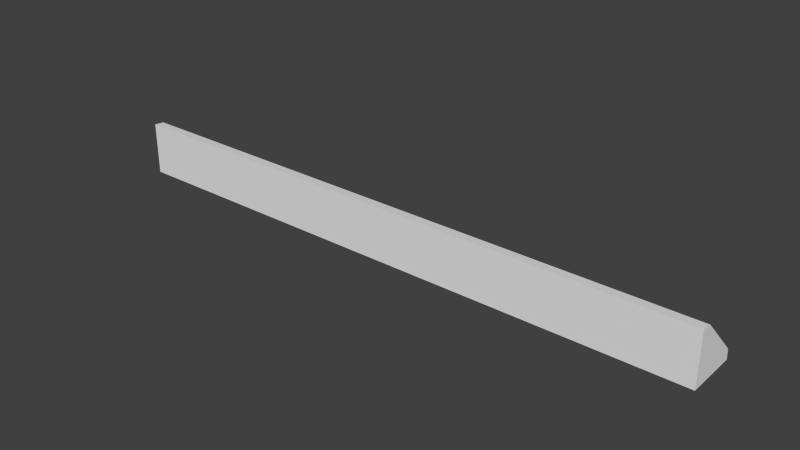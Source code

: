 # Source: Detail_C3.blend  (saved by Blender 2.76.0; exported with 4.5.12 LTS)
import bpy
from mathutils import Matrix  # noqa: F401  (used for matrix-valued properties, if any)

bpy.ops.wm.read_factory_settings(use_empty=True)
scene = bpy.context.scene
scene.name = 'Scene'

# ---- collections
col_collection_1 = bpy.data.collections.new('Collection 1'); scene.collection.children.link(col_collection_1)

# ---- world
world_world = bpy.data.worlds.new('World'); scene.world = world_world
world_world.color = (0.05088, 0.05088, 0.05088)
world_world.use_sun_shadow = False
world_world.sun_shadow_jitter_overblur = 0.0
world_world.cycles.sampling_method = 'MANUAL'
world_world.cycles.sample_map_resolution = 256

# ---- meshes
me_base_point = bpy.data.meshes.new('Base Point')
me_base_point.from_pydata([(0.0, 0.0, 0.0)], [], [])
me_base_point.use_remesh_preserve_volume = False
me_base_point.use_remesh_preserve_attributes = False
me_base_point.use_mirror_vertex_groups = False
me_base_point.update()
me_new_mesh = bpy.data.meshes.new('New Mesh')
me_new_mesh.from_pydata([(0.0, 0.0, 0.0), (0.508, 5.728e-08, -2.735e-08), (3.725e-09, -9.875e-07, 0.04445), (1.863e-09, 0.008671, 0.0436), (0.508, 0.008671, 0.0436), (-1.863e-09, 0.04359, 0.008685), (0.508, 0.04359, 0.008685), (-3.725e-09, 0.04445, 1.687e-05), (0.508, 0.04445, 1.686e-05), (0.508, -9.426e-07, 0.04445), (0.4572, 5.578e-08, -2.884e-08), (0.4572, 0.008671, 0.0436), (0.4572, 0.04359, 0.008685), (0.4572, -9.65e-07, 0.04445), (0.4572, 0.04445, 1.686e-05), (0.04572, 3.992e-09, -1.298e-09), (0.04572, 0.008671, 0.0436), (0.04572, 0.04359, 0.008685), (0.04572, -9.875e-07, 0.04445), (0.04572, 0.04445, 1.687e-05), (0.4572, 0.03969, 0.004778), (0.4572, 0.004762, 0.03969), (0.04572, 0.004762, 0.03969), (0.04572, 0.03969, 0.004778), (0.4572, 0.005757, 0.03469), (0.04572, 0.005757, 0.03469), (0.4572, 0.006107, 0.03644), (0.04572, 0.006107, 0.03644), (0.4572, 0.005757, 0.0382), (0.04572, 0.005757, 0.0382), (0.4572, 0.004762, 0.03969), (0.04572, 0.004762, 0.03969), (0.04572, 0.03319, 0.004778), (0.4572, 0.03319, 0.004778), (0.04572, 0.03468, 0.005773), (0.4572, 0.03468, 0.005773), (0.04572, 0.03644, 0.006122), (0.4572, 0.03644, 0.006122), (0.04572, 0.0382, 0.005773), (0.4572, 0.0382, 0.005773), (0.04572, 0.03969, 0.004778), (0.4572, 0.03969, 0.004778), (0.4572, 0.004762, 0.0332), (0.04572, 0.004762, 0.0332), (0.04994, 0.002758, 0.03769), (0.04994, 0.03768, 0.002775), (0.04895, 0.003811, 0.03874), (0.04895, 0.03874, 0.003828), (0.04747, 0.004515, 0.03944), (0.04747, 0.03944, 0.004531), (0.04572, 0.004762, 0.03969), (0.04572, 0.03969, 0.004778), (0.4526, 0.03644, 0.001533), (0.4526, 0.001516, 0.03644), (0.453, 0.03768, 0.002775), (0.453, 0.002758, 0.03769), (0.454, 0.03874, 0.003828), (0.454, 0.003811, 0.03874), (0.4555, 0.03944, 0.004531), (0.4555, 0.004515, 0.03944), (0.4572, 0.03969, 0.004778), (0.4572, 0.004762, 0.03969), (0.05029, 0.001516, 0.03644), (0.05029, 0.03644, 0.001533)], [], [(10, 1, 9, 13), (13, 9, 4, 11), (17, 5, 3, 16), (12, 6, 8, 14), (15, 0, 7, 19), (1, 10, 14, 8), (17, 12, 14, 19), (6, 12, 11, 4), (18, 13, 11, 16), (15, 10, 13, 18), (0, 15, 18, 2), (2, 18, 16, 3), (5, 17, 19, 7), (10, 15, 19, 14), (11, 12, 20, 21), (12, 17, 23, 20), (17, 16, 22, 23), (16, 11, 21, 22), (25, 24, 42, 43), (27, 26, 24, 25), (29, 28, 26, 27), (31, 30, 28, 29), (32, 33, 35, 34), (34, 35, 37, 36), (36, 37, 39, 38), (38, 39, 41, 40), (45, 44, 62, 63), (47, 46, 44, 45), (49, 48, 46, 47), (51, 50, 48, 49), (52, 53, 55, 54), (54, 55, 57, 56), (56, 57, 59, 58), (58, 59, 61, 60), (32, 43, 42, 33), (0, 2, 3, 5, 7), (1, 8, 6, 4, 9)])
me_new_mesh.polygons.foreach_set('use_smooth', [0, 0, 0, 0, 0, 0, 0, 0, 0, 0, 0, 0, 0, 0, 0, 0, 0, 0, 1, 1, 1, 1, 1, 1, 1, 1, 1, 1, 1, 1, 1, 1, 1, 1, 0, 0, 0])
_k = {(0, 2): 1.0, (1, 9): 1.0, (1, 8): 1.0, (0, 7): 1.0, (2, 3): 1.0, (4, 9): 1.0, (5, 7): 1.0, (6, 8): 1.0, (2, 18): 1.0, (7, 19): 1.0, (9, 13): 1.0, (8, 14): 1.0, (13, 18): 1.0, (14, 19): 1.0}
me_new_mesh.attributes.new('crease_edge', 'FLOAT', 'EDGE').data.foreach_set('value', [_k.get((min(e.vertices), max(e.vertices)), 0.0) for e in me_new_mesh.edges])
_uv = me_new_mesh.uv_layers.new(name='UVMap')
_uv.uv.foreach_set('vector', [1.3, 0.7377, 1.5, 0.7377, 1.5, 1.103, 1.3, 1.103, -0.3, 0.05467, -0.5, 0.05467, -0.5, -0.01619, -0.3, -0.01619, 1.32, 1.174, 1.5, 1.174, 1.5, 1.5, 1.32, 1.5, -0.3, 1.174, -0.5, 1.174, -0.5, 1.103, -0.3, 1.103, 1.32, 0.3725, 1.5, 0.3725, 1.5, 0.7377, 1.32, 0.7377, -0.5, 0.3725, -0.3, 0.3725, -0.3, 0.7377, -0.5, 0.7377, 1.32, 1.174, -0.3, 1.174, -0.3, 1.103, 1.32, 1.103, -0.5, 1.174, -0.3, 1.174, -0.3, 1.5, -0.5, 1.5, 1.32, 0.05467, -0.3, 0.05467, -0.3, -0.01619, 1.32, -0.01619, -0.32, 0.7377, 1.3, 0.7377, 1.3, 1.103, -0.32, 1.103, -0.5, 0.7377, -0.32, 0.7377, -0.32, 1.103, -0.5, 1.103, 1.5, 0.05467, 1.32, 0.05467, 1.32, -0.01619, 1.5, -0.01619, 1.5, 1.174, 1.32, 1.174, 1.32, 1.103, 1.5, 1.103, -0.3, 0.3725, 1.32, 0.3725, 1.32, 0.7377, -0.3, 0.7377, 0.2391, -0.06949, 0.04467, -0.06949, 0.04467, -0.1148, 0.2391, -0.1148, 1.12, -0.4343, -0.5, -0.4343, -0.5, -0.4679, 1.12, -0.4679, -0.1498, -0.1148, 0.04466, -0.1148, 0.04467, -0.06949, -0.1497, -0.06949, 1.12, -0.4679, -0.5, -0.4679, -0.5, -0.5, 1.12, -0.5, -0.5, 0.09652, 1.12, 0.09652, 1.12, 0.1074, -0.5, 0.1074, -0.5, 0.08266, 1.12, 0.08266, 1.12, 0.09652, -0.5, 0.09652, -0.5, 0.06796, 1.12, 0.06796, 1.12, 0.08266, -0.5, 0.08266, -0.5, 0.05467, 1.12, 0.05467, 1.12, 0.06796, -0.5, 0.06796, -0.5, -0.06948, 1.12, -0.06949, 1.12, -0.05689, -0.5, -0.05689, -0.5, -0.05689, 1.12, -0.05689, 1.12, -0.04234, -0.5, -0.04234, -0.5, -0.04234, 1.12, -0.04234, 1.12, -0.02805, -0.5, -0.02805, -0.5, -0.02805, 1.12, -0.02805, 1.12, -0.01619, -0.5, -0.01619, -0.1498, -0.1294, 0.04466, -0.1294, 0.04466, -0.1148, -0.1497, -0.1148, -0.1498, -0.1421, 0.04466, -0.1421, 0.04466, -0.1294, -0.1498, -0.1294, 0.2015, -0.1565, 0.04549, -0.1565, 0.04782, -0.1687, 0.2038, -0.1687, 0.2007, -0.1421, 0.04467, -0.1421, 0.04549, -0.1565, 0.2015, -0.1565, 0.04467, -0.1421, 0.2391, -0.1421, 0.2391, -0.1275, 0.04467, -0.1275, 0.04467, -0.1275, 0.2391, -0.1275, 0.2391, -0.1148, 0.04467, -0.1148, 0.04467, -0.1421, -0.1113, -0.1421, -0.1137, -0.1543, 0.04233, -0.1543, 0.04233, -0.1543, -0.1137, -0.1543, -0.1145, -0.1687, 0.04151, -0.1687, -0.5, 0.3725, -0.5, 0.1074, 1.12, 0.1074, 1.12, 0.3725, -0.4997, -0.4343, -0.3249, -0.4343, -0.3283, -0.3632, -0.4659, -0.07649, -0.5, -0.06949, -0.1501, -0.4343, -0.1498, -0.06949, -0.1839, -0.07649, -0.3214, -0.3632, -0.3249, -0.4343])
me_new_mesh.materials.append(None)
me_new_mesh.use_remesh_preserve_volume = False
me_new_mesh.use_remesh_preserve_attributes = False
me_new_mesh.use_mirror_vertex_groups = False
me_new_mesh.update()
me_cage = bpy.data.meshes.new('CAGE')
me_cage.from_pydata([(0.0, 0.0, 0.0), (0.0, 0.6096, 0.0), (0.6096, 0.6096, 0.0), (0.6096, 0.0, 0.0), (0.0, 0.0, 0.6096), (0.0, 0.6096, 0.6096), (0.6096, 0.6096, 0.6096), (0.6096, 0.0, 0.6096)], [], [(0, 1, 2, 3), (4, 7, 6, 5), (0, 4, 5, 1), (1, 5, 6, 2), (2, 6, 7, 3), (4, 0, 3, 7)])
me_cage.use_remesh_preserve_volume = False
me_cage.use_remesh_preserve_attributes = False
me_cage.use_mirror_vertex_groups = False
me_cage.update()

# ---- objects
ob_bpassembly_new_assembly = bpy.data.objects.new('BPASSEMBLY.New Assembly', me_base_point)
ob_vpdimz_new_assembly = bpy.data.objects.new('VPDIMZ.New Assembly', None)
ob_vpdimy_new_assembly = bpy.data.objects.new('VPDIMY.New Assembly', None)
ob_vpdimx_new_assembly = bpy.data.objects.new('VPDIMX.New Assembly', None)
ob_mesh_new_assembly_new_mesh = bpy.data.objects.new('MESH.New Assembly.New Mesh', me_new_mesh)
ob_cage_new_assembly_cage = bpy.data.objects.new('CAGE.New Assembly.CAGE', me_cage)

# ---- transforms, parenting, visibility, modifiers, constraints
ob_bpassembly_new_assembly.location = (0.0, 0.0, 0.0)
ob_bpassembly_new_assembly.lineart.crease_threshold = 0.0
ob_vpdimz_new_assembly.parent = ob_bpassembly_new_assembly
ob_vpdimz_new_assembly.location = (0.0, 0.0, 0.04445)
ob_vpdimz_new_assembly.lock_location = (True, True, True)
ob_vpdimz_new_assembly.empty_display_size = 0.3048
ob_vpdimz_new_assembly.empty_image_offset = (0.0, 0.0)
ob_vpdimz_new_assembly.lineart.crease_threshold = 0.0
ob_vpdimy_new_assembly.parent = ob_bpassembly_new_assembly
ob_vpdimy_new_assembly.location = (0.0, 0.04445, 0.0)
ob_vpdimy_new_assembly.lock_location = (True, True, True)
ob_vpdimy_new_assembly.empty_display_size = 0.3048
ob_vpdimy_new_assembly.empty_image_offset = (0.0, 0.0)
ob_vpdimy_new_assembly.lineart.crease_threshold = 0.0
ob_vpdimx_new_assembly.parent = ob_bpassembly_new_assembly
ob_vpdimx_new_assembly.location = (0.508, 0.0, 0.0)
ob_vpdimx_new_assembly.lock_location = (False, True, True)
ob_vpdimx_new_assembly.empty_display_size = 0.3048
ob_vpdimx_new_assembly.empty_image_offset = (0.0, 0.0)
ob_vpdimx_new_assembly.lineart.crease_threshold = 0.0
ob_mesh_new_assembly_new_mesh.parent = ob_bpassembly_new_assembly
ob_mesh_new_assembly_new_mesh.location = (0.0, 0.0, 0.0)
ob_mesh_new_assembly_new_mesh.lock_location = (True, True, True)
ob_mesh_new_assembly_new_mesh.lineart.crease_threshold = 0.0
_vg = ob_mesh_new_assembly_new_mesh.vertex_groups.new(name='X Dimension')
_vg = ob_mesh_new_assembly_new_mesh.vertex_groups.new(name='Y Dimension')
_vg = ob_mesh_new_assembly_new_mesh.vertex_groups.new(name='Z Dimension')
_m = ob_mesh_new_assembly_new_mesh.modifiers.new('Hook-VPDIMX.New Assembly', 'HOOK')
_m.center = (0.508, 0.0, 0.0)
_m.matrix_inverse = ((1.0, 0.0, 0.0, -0.508), (0.0, 1.0, 0.0, 0.0), (0.0, 0.0, 1.0, 0.0), (0.0, 0.0, 0.0, 1.0))
_m.object = ob_vpdimx_new_assembly
ob_cage_new_assembly_cage.parent = ob_bpassembly_new_assembly
ob_cage_new_assembly_cage.location = (0.0, 0.0, 0.0)
ob_cage_new_assembly_cage.lock_location = (True, True, True)
ob_cage_new_assembly_cage.lock_rotation = (True, True, True)
ob_cage_new_assembly_cage.hide_select = True
ob_cage_new_assembly_cage.visible_camera = False
ob_cage_new_assembly_cage.visible_diffuse = False
ob_cage_new_assembly_cage.visible_glossy = False
ob_cage_new_assembly_cage.visible_transmission = False
ob_cage_new_assembly_cage.visible_shadow = False
ob_cage_new_assembly_cage.display_type = 'WIRE'
ob_cage_new_assembly_cage.lineart.crease_threshold = 0.0
_vg = ob_cage_new_assembly_cage.vertex_groups.new(name='X Dimension')
_vg = ob_cage_new_assembly_cage.vertex_groups.new(name='Y Dimension')
_vg = ob_cage_new_assembly_cage.vertex_groups.new(name='Z Dimension')
_m = ob_cage_new_assembly_cage.modifiers.new('Hook-VPDIMX.New Assembly', 'HOOK')
_m.center = (0.6096, 0.0, 0.0)
_m.matrix_inverse = ((1.0, 0.0, 0.0, -0.6096), (0.0, 1.0, 0.0, 0.0), (0.0, 0.0, 1.0, 0.0), (0.0, 0.0, 0.0, 1.0))
_m.object = ob_vpdimx_new_assembly
_m = ob_cage_new_assembly_cage.modifiers.new('Hook-VPDIMY.New Assembly', 'HOOK')
_m.center = (0.0, 0.6096, 0.0)
_m.matrix_inverse = ((1.0, 0.0, 0.0, 0.0), (0.0, 1.0, 0.0, -0.6096), (0.0, 0.0, 1.0, 0.0), (0.0, 0.0, 0.0, 1.0))
_m.object = ob_vpdimy_new_assembly
_m = ob_cage_new_assembly_cage.modifiers.new('Hook-VPDIMZ.New Assembly', 'HOOK')
_m.center = (0.0, 0.0, 0.6096)
_m.matrix_inverse = ((1.0, 0.0, 0.0, 0.0), (0.0, 1.0, 0.0, 0.0), (0.0, 0.0, 1.0, -0.6096), (0.0, 0.0, 0.0, 1.0))
_m.object = ob_vpdimz_new_assembly

# ---- collection membership
col_collection_1.objects.link(ob_bpassembly_new_assembly)
col_collection_1.objects.link(ob_vpdimz_new_assembly)
col_collection_1.objects.link(ob_vpdimy_new_assembly)
col_collection_1.objects.link(ob_vpdimx_new_assembly)
col_collection_1.objects.link(ob_mesh_new_assembly_new_mesh)
col_collection_1.objects.link(ob_cage_new_assembly_cage)

# ---- scene / render settings (as saved in the file)
scene.frame_start = 1; scene.frame_end = 250; scene.frame_set(1)
scene.render.engine = 'CYCLES'
scene.render.resolution_percentage = 50
scene.render.dither_intensity = 0.0
scene.cycles.use_denoising = False
scene.cycles.samples = 100
scene.cycles.sampling_pattern = 'TABULATED_SOBOL'
scene.cycles.light_sampling_threshold = 0.0
scene.cycles.use_adaptive_sampling = False
scene.cycles.use_light_tree = False
scene.cycles.caustics_reflective = False
scene.cycles.caustics_refractive = False
scene.cycles.blur_glossy = 0.0
scene.cycles.max_bounces = 6
scene.cycles.pixel_filter_type = 'GAUSSIAN'
scene.cycles.sample_clamp_direct = 1.0
scene.cycles.sample_clamp_indirect = 1.0
scene.view_settings.view_transform = 'Standard'
bpy.context.view_layer.update()

# ---- added for rendering (the .blend has no active camera and no usable light): camera, sun
cam_auto = bpy.data.cameras.new('AutoCamera')
cam_auto.lens = 50.0
cam_auto.sensor_width = 36.0
cam_auto.clip_end = 1000.0
ob_auto_camera = bpy.data.objects.new('AutoCamera', cam_auto)
scene.collection.objects.link(ob_auto_camera)
ob_auto_camera.location = (0.727599, -0.546094, 0.401104)
ob_auto_camera.rotation_euler = (1.09748, -7.21219e-08, 0.694738)
scene.camera = ob_auto_camera
light_auto_sun = bpy.data.lights.new('AutoSun', 'SUN')
light_auto_sun.energy = 3.0
light_auto_sun.angle = 0.0523599
ob_auto_sun = bpy.data.objects.new('AutoSun', light_auto_sun)
scene.collection.objects.link(ob_auto_sun)
ob_auto_sun.rotation_euler = (0.872665, 0.174533, 0.523599)
bpy.context.view_layer.update()
